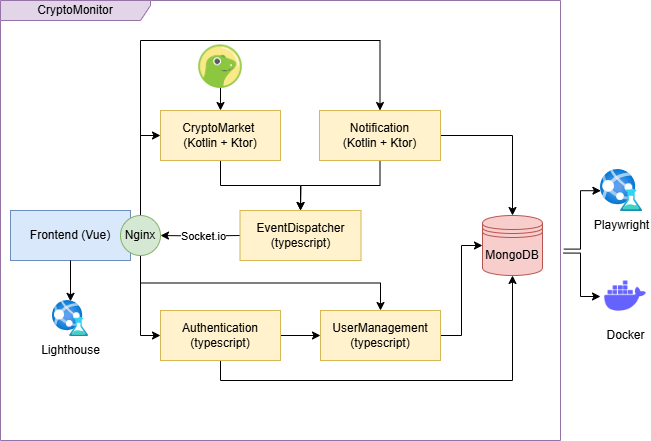

The diagram above was exported from draw.io. Its source (the exported page's mxGraphModel, read from the mxfile embedded in the PNG):
<mxGraphModel dx="1050" dy="522" grid="1" gridSize="10" guides="1" tooltips="1" connect="1" arrows="1" fold="1" page="1" pageScale="1" pageWidth="827" pageHeight="1169" math="0" shadow="0">
  <root>
    <mxCell id="0" />
    <mxCell id="1" parent="0" />
    <mxCell id="rpGde4rwW3r5rOvIH9UX-11" style="edgeStyle=orthogonalEdgeStyle;rounded=0;orthogonalLoop=1;jettySize=auto;html=1;entryX=0;entryY=0.5;entryDx=0;entryDy=0;startArrow=classic;startFill=1;endArrow=none;" edge="1" parent="1" target="rpGde4rwW3r5rOvIH9UX-3">
      <mxGeometry relative="1" as="geometry">
        <mxPoint x="200" y="315" as="sourcePoint" />
      </mxGeometry>
    </mxCell>
    <mxCell id="rpGde4rwW3r5rOvIH9UX-22" value="Socket.io" style="edgeLabel;html=1;align=center;verticalAlign=middle;resizable=0;points=[];" vertex="1" connectable="0" parent="rpGde4rwW3r5rOvIH9UX-11">
      <mxGeometry x="-0.2223" relative="1" as="geometry">
        <mxPoint x="12" as="offset" />
      </mxGeometry>
    </mxCell>
    <mxCell id="rpGde4rwW3r5rOvIH9UX-1" value="Frontend (Vue)" style="html=1;whiteSpace=wrap;fillColor=#dae8fc;strokeColor=#6c8ebf;" vertex="1" parent="1">
      <mxGeometry x="50" y="290" width="120" height="50" as="geometry" />
    </mxCell>
    <mxCell id="rpGde4rwW3r5rOvIH9UX-3" value="EventDispatcher (typescript)" style="html=1;whiteSpace=wrap;fillColor=#fff2cc;strokeColor=#d6b656;" vertex="1" parent="1">
      <mxGeometry x="279.5" y="290" width="121" height="50" as="geometry" />
    </mxCell>
    <mxCell id="rpGde4rwW3r5rOvIH9UX-12" style="edgeStyle=orthogonalEdgeStyle;rounded=0;orthogonalLoop=1;jettySize=auto;html=1;exitX=0.5;exitY=1;exitDx=0;exitDy=0;entryX=0.5;entryY=0;entryDx=0;entryDy=0;" edge="1" parent="1" source="rpGde4rwW3r5rOvIH9UX-4" target="rpGde4rwW3r5rOvIH9UX-3">
      <mxGeometry relative="1" as="geometry" />
    </mxCell>
    <mxCell id="rpGde4rwW3r5rOvIH9UX-4" value="CryptoMarket&amp;nbsp;&lt;div&gt;(Kotlin + Ktor)&lt;/div&gt;" style="html=1;whiteSpace=wrap;fillColor=#fff2cc;strokeColor=#d6b656;" vertex="1" parent="1">
      <mxGeometry x="200" y="190" width="120" height="50" as="geometry" />
    </mxCell>
    <mxCell id="rpGde4rwW3r5rOvIH9UX-20" style="edgeStyle=orthogonalEdgeStyle;rounded=0;orthogonalLoop=1;jettySize=auto;html=1;exitX=0.5;exitY=1;exitDx=0;exitDy=0;entryX=0.5;entryY=1;entryDx=0;entryDy=0;" edge="1" parent="1" source="rpGde4rwW3r5rOvIH9UX-5" target="rpGde4rwW3r5rOvIH9UX-8">
      <mxGeometry relative="1" as="geometry" />
    </mxCell>
    <mxCell id="eoNZiQ2k53YVWHXQzorY-2" style="edgeStyle=orthogonalEdgeStyle;rounded=0;orthogonalLoop=1;jettySize=auto;html=1;entryX=0;entryY=0.5;entryDx=0;entryDy=0;" edge="1" parent="1" source="rpGde4rwW3r5rOvIH9UX-5" target="rpGde4rwW3r5rOvIH9UX-7">
      <mxGeometry relative="1" as="geometry" />
    </mxCell>
    <mxCell id="rpGde4rwW3r5rOvIH9UX-5" value="Authentication&lt;div&gt;(typescript)&lt;/div&gt;" style="html=1;whiteSpace=wrap;fillColor=#fff2cc;strokeColor=#d6b656;" vertex="1" parent="1">
      <mxGeometry x="200" y="390" width="120" height="50" as="geometry" />
    </mxCell>
    <mxCell id="rpGde4rwW3r5rOvIH9UX-13" style="edgeStyle=orthogonalEdgeStyle;rounded=0;orthogonalLoop=1;jettySize=auto;html=1;exitX=0.5;exitY=1;exitDx=0;exitDy=0;" edge="1" parent="1" source="rpGde4rwW3r5rOvIH9UX-6">
      <mxGeometry relative="1" as="geometry">
        <mxPoint x="340" y="290" as="targetPoint" />
      </mxGeometry>
    </mxCell>
    <mxCell id="O3B5tJ2eZtJCvEgx6p1r-1" style="edgeStyle=orthogonalEdgeStyle;rounded=0;orthogonalLoop=1;jettySize=auto;html=1;entryX=0.5;entryY=0;entryDx=0;entryDy=0;" edge="1" parent="1" source="rpGde4rwW3r5rOvIH9UX-6" target="rpGde4rwW3r5rOvIH9UX-8">
      <mxGeometry relative="1" as="geometry" />
    </mxCell>
    <mxCell id="rpGde4rwW3r5rOvIH9UX-6" value="Notification&lt;div&gt;(Kotlin + Ktor)&lt;/div&gt;" style="html=1;whiteSpace=wrap;fillColor=#fff2cc;strokeColor=#d6b656;" vertex="1" parent="1">
      <mxGeometry x="359" y="190" width="121" height="50" as="geometry" />
    </mxCell>
    <mxCell id="rpGde4rwW3r5rOvIH9UX-21" style="edgeStyle=orthogonalEdgeStyle;rounded=0;orthogonalLoop=1;jettySize=auto;html=1;exitX=1;exitY=0.5;exitDx=0;exitDy=0;entryX=0;entryY=0.5;entryDx=0;entryDy=0;" edge="1" parent="1" source="rpGde4rwW3r5rOvIH9UX-7" target="rpGde4rwW3r5rOvIH9UX-8">
      <mxGeometry relative="1" as="geometry" />
    </mxCell>
    <mxCell id="rpGde4rwW3r5rOvIH9UX-7" value="UserManagement&lt;div&gt;(typescript)&lt;/div&gt;" style="html=1;whiteSpace=wrap;fillColor=#fff2cc;strokeColor=#d6b656;" vertex="1" parent="1">
      <mxGeometry x="360" y="390" width="120" height="50" as="geometry" />
    </mxCell>
    <mxCell id="rpGde4rwW3r5rOvIH9UX-8" value="MongoDB" style="shape=datastore;whiteSpace=wrap;html=1;fillColor=#f8cecc;strokeColor=#b85450;" vertex="1" parent="1">
      <mxGeometry x="522" y="295" width="60" height="60" as="geometry" />
    </mxCell>
    <mxCell id="rpGde4rwW3r5rOvIH9UX-9" value="Docker" style="shape=image;html=1;verticalAlign=top;verticalLabelPosition=bottom;labelBackgroundColor=#ffffff;imageAspect=0;aspect=fixed;image=https://cdn1.iconfinder.com/data/icons/unicons-line-vol-3/24/docker-128.png" vertex="1" parent="1">
      <mxGeometry x="640" y="351" width="50" height="50" as="geometry" />
    </mxCell>
    <mxCell id="rpGde4rwW3r5rOvIH9UX-24" style="edgeStyle=orthogonalEdgeStyle;rounded=0;orthogonalLoop=1;jettySize=auto;html=1;exitX=0.5;exitY=1;exitDx=0;exitDy=0;exitPerimeter=0;entryX=0.5;entryY=0;entryDx=0;entryDy=0;" edge="1" parent="1" target="rpGde4rwW3r5rOvIH9UX-4">
      <mxGeometry relative="1" as="geometry">
        <mxPoint x="260" y="158" as="sourcePoint" />
      </mxGeometry>
    </mxCell>
    <mxCell id="rpGde4rwW3r5rOvIH9UX-23" value="CryptoMonitor" style="shape=umlFrame;whiteSpace=wrap;html=1;pointerEvents=0;width=150;height=20;fillColor=#e1d5e7;strokeColor=#9673a6;shadow=0;" vertex="1" parent="1">
      <mxGeometry x="40" y="80" width="560" height="440" as="geometry" />
    </mxCell>
    <mxCell id="eoNZiQ2k53YVWHXQzorY-4" style="edgeStyle=orthogonalEdgeStyle;rounded=0;orthogonalLoop=1;jettySize=auto;html=1;entryX=0;entryY=0.5;entryDx=0;entryDy=0;" edge="1" parent="1" source="eoNZiQ2k53YVWHXQzorY-3" target="rpGde4rwW3r5rOvIH9UX-5">
      <mxGeometry relative="1" as="geometry" />
    </mxCell>
    <mxCell id="eoNZiQ2k53YVWHXQzorY-5" style="edgeStyle=orthogonalEdgeStyle;rounded=0;orthogonalLoop=1;jettySize=auto;html=1;exitX=0.5;exitY=1;exitDx=0;exitDy=0;" edge="1" parent="1" source="eoNZiQ2k53YVWHXQzorY-3" target="rpGde4rwW3r5rOvIH9UX-7">
      <mxGeometry relative="1" as="geometry" />
    </mxCell>
    <mxCell id="eoNZiQ2k53YVWHXQzorY-6" style="edgeStyle=orthogonalEdgeStyle;rounded=0;orthogonalLoop=1;jettySize=auto;html=1;exitX=0.5;exitY=0;exitDx=0;exitDy=0;entryX=0;entryY=0.5;entryDx=0;entryDy=0;" edge="1" parent="1" source="eoNZiQ2k53YVWHXQzorY-3" target="rpGde4rwW3r5rOvIH9UX-4">
      <mxGeometry relative="1" as="geometry" />
    </mxCell>
    <mxCell id="eoNZiQ2k53YVWHXQzorY-7" style="edgeStyle=orthogonalEdgeStyle;rounded=0;orthogonalLoop=1;jettySize=auto;html=1;entryX=0.5;entryY=0;entryDx=0;entryDy=0;" edge="1" parent="1" source="eoNZiQ2k53YVWHXQzorY-3" target="rpGde4rwW3r5rOvIH9UX-6">
      <mxGeometry relative="1" as="geometry">
        <Array as="points">
          <mxPoint x="180" y="120" />
          <mxPoint x="420" y="120" />
        </Array>
      </mxGeometry>
    </mxCell>
    <mxCell id="eoNZiQ2k53YVWHXQzorY-3" value="Nginx" style="ellipse;whiteSpace=wrap;html=1;aspect=fixed;fillColor=#d5e8d4;strokeColor=#82b366;" vertex="1" parent="1">
      <mxGeometry x="160" y="295" width="40" height="40" as="geometry" />
    </mxCell>
    <mxCell id="O3B5tJ2eZtJCvEgx6p1r-5" value="" style="shape=image;verticalLabelPosition=bottom;labelBackgroundColor=default;verticalAlign=top;aspect=fixed;imageAspect=0;image=https://cdn.freelogovectors.net/wp-content/uploads/2021/12/coingecko-logo-freelogovectors.net_.png;" vertex="1" parent="1">
      <mxGeometry x="236.25" y="122.5" width="47.5" height="47.5" as="geometry" />
    </mxCell>
    <mxCell id="rpGde4rwW3r5rOvIH9UX-25" value="Playwright" style="image;aspect=fixed;html=1;points=[];align=center;fontSize=12;image=img/lib/azure2/general/Web_Test.svg;" vertex="1" parent="1">
      <mxGeometry x="640" y="249" width="42" height="42" as="geometry" />
    </mxCell>
    <mxCell id="rpGde4rwW3r5rOvIH9UX-26" value="&lt;div&gt;Lighthouse&lt;/div&gt;" style="image;aspect=fixed;html=1;points=[];align=center;fontSize=12;image=img/lib/azure2/general/Web_Test.svg;" vertex="1" parent="1">
      <mxGeometry x="92" y="380" width="36" height="36" as="geometry" />
    </mxCell>
    <mxCell id="rpGde4rwW3r5rOvIH9UX-27" style="edgeStyle=orthogonalEdgeStyle;rounded=0;orthogonalLoop=1;jettySize=auto;html=1;exitX=0.5;exitY=1;exitDx=0;exitDy=0;entryX=0.5;entryY=0.023;entryDx=0;entryDy=0;entryPerimeter=0;" edge="1" parent="1" source="rpGde4rwW3r5rOvIH9UX-1" target="rpGde4rwW3r5rOvIH9UX-26">
      <mxGeometry relative="1" as="geometry" />
    </mxCell>
    <mxCell id="rpGde4rwW3r5rOvIH9UX-28" style="edgeStyle=orthogonalEdgeStyle;rounded=0;orthogonalLoop=1;jettySize=auto;html=1;exitX=0;exitY=0.5;exitDx=0;exitDy=0;entryX=1.005;entryY=0.574;entryDx=0;entryDy=0;entryPerimeter=0;startArrow=classic;startFill=1;endArrow=none;endFill=0;" edge="1" parent="1" source="rpGde4rwW3r5rOvIH9UX-9" target="rpGde4rwW3r5rOvIH9UX-23">
      <mxGeometry relative="1" as="geometry" />
    </mxCell>
    <mxCell id="rpGde4rwW3r5rOvIH9UX-29" value="" style="endArrow=classic;html=1;rounded=0;entryX=0.01;entryY=0.505;entryDx=0;entryDy=0;entryPerimeter=0;exitX=1.006;exitY=0.565;exitDx=0;exitDy=0;exitPerimeter=0;edgeStyle=orthogonalEdgeStyle;" edge="1" parent="1" source="rpGde4rwW3r5rOvIH9UX-23" target="rpGde4rwW3r5rOvIH9UX-25">
      <mxGeometry width="50" height="50" relative="1" as="geometry">
        <mxPoint x="740" y="340" as="sourcePoint" />
        <mxPoint x="790" y="290" as="targetPoint" />
      </mxGeometry>
    </mxCell>
  </root>
</mxGraphModel>